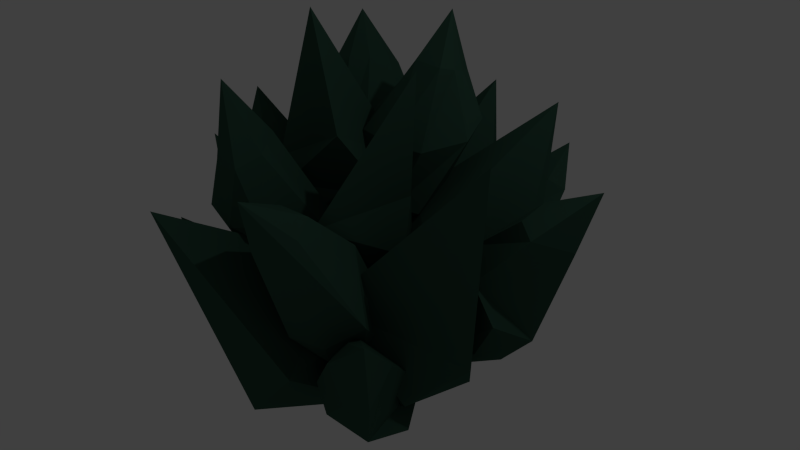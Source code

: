 # Source: deadAlgae.blend  (saved by Blender 2.76.0; exported with 4.5.12 LTS)
import bpy
from mathutils import Matrix  # noqa: F401  (used for matrix-valued properties, if any)

bpy.ops.wm.read_factory_settings(use_empty=True)
scene = bpy.context.scene
scene.name = 'Scene'

# ---- collections
col_collection_1 = bpy.data.collections.new('Collection 1'); scene.collection.children.link(col_collection_1)

# ---- materials (node trees are filled in below, after node groups)
mat_material = bpy.data.materials.new('Material')
mat_material.alpha_threshold = 0.0
mat_material.use_transparent_shadow = False
mat_material.diffuse_color = (0.03773, 0.09463, 0.06662, 1.0)
mat_material.roughness = 0.5
mat_material.line_color = (0.0, 0.0, 0.0, 1.0)

# ---- material node trees

# ---- world
world_world = bpy.data.worlds.new('World'); scene.world = world_world
world_world.color = (0.05088, 0.05088, 0.05088)
world_world.use_sun_shadow = False
world_world.sun_shadow_jitter_overblur = 0.0
world_world.cycles.sampling_method = 'MANUAL'
world_world.cycles.sample_map_resolution = 256

# ---- cameras
cam_camera = bpy.data.cameras.new('Camera')
cam_camera.clip_end = 100.0
cam_camera.lens = 35.0
cam_camera.sensor_width = 32.0
cam_camera.sensor_height = 18.0
cam_camera.ortho_scale = 7.314
cam_camera.dof.focus_distance = 0.0
cam_camera.dof.aperture_fstop = 128.0

# ---- lights
light_lamp = bpy.data.lights.new('Lamp', 'POINT')
light_lamp.transmission_factor = 0.0
light_lamp.cutoff_distance = 30.0
light_lamp.energy = 100.0
light_lamp.shadow_buffer_clip_start = 1.001
light_lamp.shadow_soft_size = 0.1
light_lamp.shadow_maximum_resolution = 0.006
light_lamp.use_absolute_resolution = True
light_lamp.cycles.use_multiple_importance_sampling = False

# ---- meshes
me_cube_008 = bpy.data.meshes.new('Cube.008')
me_cube_008.from_pydata([(-5.017, 0.7808, -3.505), (-5.924, 1.02, -1.731), (-5.253, 1.528, -3.654), (-6.06, 1.937, -1.84), (-4.186, 0.9731, -3.117), (-5.092, 1.19, -1.342), (-4.401, 1.691, -3.254), (-5.555, 0.4253, -2.635), (-6.012, 1.732, -2.917), (-4.821, 2.265, -2.373), (-4.365, 0.9581, -2.092), (-5.633, 1.727, -3.29), (-4.49, 2.057, -2.759), (-4.404, 0.8441, -2.66), (-5.45, 0.6347, -3.15), (-5.944, 0.5333, -2.254), (-6.153, 1.941, -2.422), (-4.877, 2.202, -1.824), (-4.71, 1.076, -1.69), (-5.667, 2.176, -1.664), (-4.84, 1.861, -3.472), (-5.485, 0.952, -1.518), (-4.674, 0.7423, -3.339), (-4.919, 0.5742, -2.338), (-5.458, 2.116, -2.67), (-4.853, 0.5174, -2.859), (-5.092, 2.129, -3.051), (-5.541, 2.248, -2.144), (-5.287, 0.5314, -1.94), (-6.131, 1.451, -1.851), (-5.264, 1.198, -3.643), (-5.021, 1.677, -1.331), (-4.25, 1.405, -3.168), (-4.486, 1.659, -2.184), (-5.89, 1.031, -2.825), (-4.242, 1.473, -2.613), (-5.703, 1.174, -3.297), (-6.208, 1.205, -2.413), (-4.613, 1.531, -1.666), (-6.074, 1.882, -1.045), (-4.511, 1.13, -3.858), (-5.228, 2.103, -1.451), (0.3738, 1.381, -3.764), (1.119, 2.349, -2.173), (0.6945, 0.7277, -3.436), (1.353, 1.57, -1.715), (-0.4693, 1.34, -3.356), (0.2737, 2.327, -1.777), (-0.1732, 0.7142, -3.037), (0.786, 2.246, -3.262), (1.392, 1.098, -2.705), (0.2115, 0.8271, -1.978), (-0.3949, 1.975, -2.535), (1.054, 0.8327, -3.017), (-0.099, 0.7231, -2.42), (-0.3105, 1.74, -3.06), (0.7531, 1.764, -3.555), (1.144, 2.436, -2.882), (1.504, 1.24, -2.179), (0.2062, 1.206, -1.572), (-0.08147, 2.162, -2.134), (0.97, 1.428, -1.44), (0.2997, 0.511, -3.102), (0.6573, 2.468, -2.051), (0.01387, 1.461, -3.661), (0.141, 2.214, -2.949), (0.8565, 0.8596, -2.291), (0.1218, 1.946, -3.403), (0.5337, 0.5767, -2.598), (0.9001, 1.073, -1.788), (0.4616, 2.531, -2.644), (1.378, 1.963, -2.01), (0.6725, 0.9996, -3.623), (0.2496, 1.933, -1.482), (-0.3588, 0.9729, -3.14), (-0.1978, 1.377, -2.192), (1.195, 1.697, -3.048), (-0.4152, 1.242, -2.653), (1.071, 1.281, -3.348), (1.486, 1.842, -2.606), (-0.136, 1.8, -1.848), (1.313, 2.847, -0.8064), (-0.05941, 0.8255, -3.853), (0.5069, 1.551, -1.322), (0.485, -1.709, -2.72), (2.143, -2.641, -2.082), (0.4055, -2.328, -3.216), (1.966, -3.432, -2.544), (0.001747, -2.052, -1.993), (1.666, -2.964, -1.347), (-0.0807, -2.649, -2.459), (1.486, -1.733, -2.31), (1.37, -2.807, -3.22), (0.609, -3.528, -2.273), (0.7251, -2.454, -1.363), (0.8618, -2.654, -3.254), (0.1799, -3.184, -2.278), (0.4631, -2.118, -1.758), (1.062, -1.716, -2.683), (1.982, -1.983, -2.311), (1.711, -3.198, -3.021), (0.9782, -3.693, -1.893), (1.196, -2.722, -1.325), (1.698, -3.726, -2.255), (0.1014, -2.711, -2.941), (1.934, -2.67, -1.637), (0.3173, -1.745, -2.377), (1.116, -1.997, -1.754), (0.9792, -3.264, -2.829), (0.7841, -1.734, -2.069), (0.4729, -3.125, -2.882), (1.31, -3.598, -2.546), (1.642, -2.117, -1.68), (2.134, -2.983, -2.436), (0.5004, -2.031, -3.107), (1.498, -3.414, -1.456), (-0.08168, -2.425, -2.211), (0.5986, -3.056, -1.733), (1.497, -2.205, -2.85), (0.2092, -2.713, -1.83), (1.048, -2.146, -3.121), (1.938, -2.529, -2.807), (1.022, -3.148, -1.397), (3.044, -3.589, -1.416), (-0.199, -1.89, -2.776), (1.49, -3.751, -1.807), (-2.479, -0.7451, -1.62), (-2.342, 0.3084, 0.08226), (-1.862, -1.163, -1.336), (-1.731, -0.2739, 0.4808), (-3.173, -1.26, -1.256), (-3.047, -0.1907, 0.4353), (-2.591, -1.667, -0.9789), (-2.579, 0.1542, -1.026), (-1.457, -0.5557, -0.5433), (-2.315, -1.474, 0.102), (-3.437, -0.7638, -0.3803), (-1.608, -0.9272, -0.8926), (-2.528, -1.681, -0.3609), (-3.246, -0.8676, -0.9187), (-2.356, -0.2429, -1.361), (-2.371, 0.4645, -0.6148), (-1.432, -0.4294, -0.003017), (-2.516, -1.195, 0.539), (-3.266, -0.4806, 0.04972), (-1.981, -0.6211, 0.7241), (-2.082, -1.585, -1.04), (-2.797, 0.156, 0.1923), (-2.828, -0.8748, -1.526), (-3.109, -0.241, -0.7463), (-1.785, -1.078, -0.1773), (-2.988, -0.4331, -1.223), (-1.914, -1.457, -0.5223), (-1.857, -0.9242, 0.3445), (-3.0, 0.1654, -0.4013), (-1.918, 0.1005, 0.2226), (-2.024, -0.9256, -1.499), (-2.86, -0.5655, 0.6938), (-2.885, -1.534, -1.068), (-2.953, -1.201, -0.08113), (-1.941, -0.1182, -0.8425), (-3.071, -1.383, -0.5622), (-1.831, -0.5063, -1.183), (-1.766, 0.1134, -0.3767), (-3.12, -0.8443, 0.3009), (-2.458, 0.6028, 0.9475), (-2.558, -1.433, -1.776), (-2.439, -0.7702, 0.8319), (-0.7734, -2.719, -4.959), (-0.1585, -4.626, -5.067), (-1.442, -2.983, -5.305), (-0.9927, -4.959, -5.322), (-1.023, -2.841, -4.064), (-0.3877, -4.739, -4.169), (-1.667, -3.095, -4.383), (-0.02014, -3.491, -5.052), (-1.186, -3.949, -5.705), (-1.781, -4.219, -4.453), (-0.6156, -3.761, -3.8), (-1.404, -3.502, -5.516), (-1.807, -3.693, -4.293), (-0.6961, -3.248, -4.06), (-0.4117, -3.107, -5.19), (0.1094, -3.991, -5.257), (-1.171, -4.501, -5.648), (-1.523, -4.675, -4.27), (-0.499, -4.267, -3.957), (-1.247, -5.071, -4.916), (-1.785, -3.131, -4.887), (-0.1339, -4.627, -4.576), (-0.7678, -2.726, -4.576), (-0.2131, -3.585, -4.367), (-1.588, -4.125, -5.138), (-0.3556, -3.099, -4.518), (-1.822, -3.684, -4.966), (-1.507, -4.652, -5.008), (0.05373, -4.03, -4.531), (-0.5376, -4.773, -5.345), (-1.137, -2.859, -5.279), (-0.8435, -4.925, -4.147), (-1.416, -2.998, -4.184), (-1.252, -4.014, -4.014), (-0.5495, -3.696, -5.491), (-1.29, -3.491, -3.953), (-0.8872, -3.292, -5.531), (-0.4868, -4.224, -5.625), (-0.9268, -4.442, -3.902), (-0.005831, -6.061, -4.802), (-1.337, -2.392, -4.679), (-1.218, -5.07, -4.423), (-3.645, -2.939, -3.778), (-5.096, -4.163, -3.129), (-3.976, -2.396, -3.297), (-5.384, -3.585, -2.454), (-3.041, -3.315, -3.167), (-4.488, -4.551, -2.536), (-3.351, -2.8, -2.698), (-4.341, -3.761, -3.887), (-4.954, -2.786, -3.07), (-4.142, -3.184, -1.985), (-3.528, -4.159, -2.803), (-4.485, -2.538, -3.104), (-3.668, -3.02, -2.211), (-3.36, -3.729, -3.155), (-4.126, -3.238, -3.896), (-4.845, -3.961, -3.767), (-5.287, -3.075, -2.732), (-4.353, -3.671, -1.822), (-4.0, -4.38, -2.65), (-5.128, -3.682, -2.045), (-3.724, -2.454, -2.8), (-4.744, -4.454, -2.945), (-3.372, -3.158, -3.622), (-3.879, -4.048, -3.419), (-4.603, -2.897, -2.454), (-3.641, -3.647, -3.666), (-4.148, -2.631, -2.481), (-4.875, -3.262, -2.147), (-4.336, -4.343, -3.409), (-5.342, -3.809, -2.89), (-3.919, -2.569, -3.572), (-4.53, -4.327, -2.1), (-3.177, -3.043, -2.85), (-3.762, -3.707, -2.296), (-4.721, -3.237, -3.576), (-3.36, -3.48, -2.553), (-4.429, -2.798, -3.594), (-5.182, -3.443, -3.363), (-4.016, -4.189, -2.226), (-5.769, -4.676, -2.534), (-3.14, -2.552, -3.463), (-4.775, -3.976, -1.865)], [], [(36, 11, 2, 30), (26, 12, 6, 20), (35, 13, 4, 32), (25, 14, 0, 22), (40, 20, 6), (29, 39, 3), (28, 15, 7, 23), (38, 18, 10, 33), (27, 17, 9, 24), (37, 16, 8, 34), (23, 7, 14, 25), (33, 10, 13, 35), (24, 9, 12, 26), (34, 8, 11, 36), (29, 3, 16, 37), (17, 27, 19, 39, 41), (31, 5, 18, 38), (21, 1, 15, 28), (5, 21, 28, 18), (3, 19, 27, 16), (8, 24, 26, 11), (10, 23, 25, 13), (16, 27, 24, 8), (18, 28, 23, 10), (31, 41, 39), (30, 2, 40), (13, 25, 22, 4), (11, 26, 20, 2), (0, 30, 40), (21, 5, 39), (41, 31, 38, 17), (1, 29, 37, 15), (7, 34, 36, 14), (9, 33, 35, 12), (15, 37, 34, 7), (17, 38, 33, 9), (21, 39, 1), (22, 40, 4), (12, 35, 32, 6), (14, 36, 30, 0), (39, 19, 3), (5, 31, 39), (39, 29, 1), (2, 20, 40), (40, 32, 4), (32, 40, 6), (22, 0, 40), (78, 53, 44, 72), (68, 54, 48, 62), (77, 55, 46, 74), (67, 56, 42, 64), (82, 62, 48), (71, 81, 45), (70, 57, 49, 65), (80, 60, 52, 75), (69, 59, 51, 66), (79, 58, 50, 76), (65, 49, 56, 67), (75, 52, 55, 77), (66, 51, 54, 68), (76, 50, 53, 78), (71, 45, 58, 79), (59, 69, 61, 81, 83), (73, 47, 60, 80), (63, 43, 57, 70), (47, 63, 70, 60), (45, 61, 69, 58), (50, 66, 68, 53), (52, 65, 67, 55), (58, 69, 66, 50), (60, 70, 65, 52), (73, 83, 81), (72, 44, 82), (55, 67, 64, 46), (53, 68, 62, 44), (42, 72, 82), (63, 47, 81), (83, 73, 80, 59), (43, 71, 79, 57), (49, 76, 78, 56), (51, 75, 77, 54), (57, 79, 76, 49), (59, 80, 75, 51), (63, 81, 43), (64, 82, 46), (54, 77, 74, 48), (56, 78, 72, 42), (81, 61, 45), (47, 73, 81), (81, 71, 43), (44, 62, 82), (82, 74, 46), (74, 82, 48), (64, 42, 82), (120, 95, 86, 114), (110, 96, 90, 104), (119, 97, 88, 116), (109, 98, 84, 106), (124, 104, 90), (113, 123, 87), (112, 99, 91, 107), (122, 102, 94, 117), (111, 101, 93, 108), (121, 100, 92, 118), (107, 91, 98, 109), (117, 94, 97, 119), (108, 93, 96, 110), (118, 92, 95, 120), (113, 87, 100, 121), (101, 111, 103, 123, 125), (115, 89, 102, 122), (105, 85, 99, 112), (89, 105, 112, 102), (87, 103, 111, 100), (92, 108, 110, 95), (94, 107, 109, 97), (100, 111, 108, 92), (102, 112, 107, 94), (115, 125, 123), (114, 86, 124), (97, 109, 106, 88), (95, 110, 104, 86), (84, 114, 124), (105, 89, 123), (125, 115, 122, 101), (85, 113, 121, 99), (91, 118, 120, 98), (93, 117, 119, 96), (99, 121, 118, 91), (101, 122, 117, 93), (105, 123, 85), (106, 124, 88), (96, 119, 116, 90), (98, 120, 114, 84), (123, 103, 87), (89, 115, 123), (123, 113, 85), (86, 104, 124), (124, 116, 88), (116, 124, 90), (106, 84, 124), (162, 137, 128, 156), (152, 138, 132, 146), (161, 139, 130, 158), (151, 140, 126, 148), (166, 146, 132), (155, 165, 129), (154, 141, 133, 149), (164, 144, 136, 159), (153, 143, 135, 150), (163, 142, 134, 160), (149, 133, 140, 151), (159, 136, 139, 161), (150, 135, 138, 152), (160, 134, 137, 162), (155, 129, 142, 163), (143, 153, 145, 165, 167), (157, 131, 144, 164), (147, 127, 141, 154), (131, 147, 154, 144), (129, 145, 153, 142), (134, 150, 152, 137), (136, 149, 151, 139), (142, 153, 150, 134), (144, 154, 149, 136), (157, 167, 165), (156, 128, 166), (139, 151, 148, 130), (137, 152, 146, 128), (126, 156, 166), (147, 131, 165), (167, 157, 164, 143), (127, 155, 163, 141), (133, 160, 162, 140), (135, 159, 161, 138), (141, 163, 160, 133), (143, 164, 159, 135), (147, 165, 127), (148, 166, 130), (138, 161, 158, 132), (140, 162, 156, 126), (165, 145, 129), (131, 157, 165), (165, 155, 127), (128, 146, 166), (166, 158, 130), (158, 166, 132), (148, 126, 166), (204, 179, 170, 198), (194, 180, 174, 188), (203, 181, 172, 200), (193, 182, 168, 190), (208, 188, 174), (197, 207, 171), (196, 183, 175, 191), (206, 186, 178, 201), (195, 185, 177, 192), (205, 184, 176, 202), (191, 175, 182, 193), (201, 178, 181, 203), (192, 177, 180, 194), (202, 176, 179, 204), (197, 171, 184, 205), (185, 195, 187, 207, 209), (199, 173, 186, 206), (189, 169, 183, 196), (173, 189, 196, 186), (171, 187, 195, 184), (176, 192, 194, 179), (178, 191, 193, 181), (184, 195, 192, 176), (186, 196, 191, 178), (199, 209, 207), (198, 170, 208), (181, 193, 190, 172), (179, 194, 188, 170), (168, 198, 208), (189, 173, 207), (209, 199, 206, 185), (169, 197, 205, 183), (175, 202, 204, 182), (177, 201, 203, 180), (183, 205, 202, 175), (185, 206, 201, 177), (189, 207, 169), (190, 208, 172), (180, 203, 200, 174), (182, 204, 198, 168), (207, 187, 171), (173, 199, 207), (207, 197, 169), (170, 188, 208), (208, 200, 172), (200, 208, 174), (190, 168, 208), (246, 221, 212, 240), (236, 222, 216, 230), (245, 223, 214, 242), (235, 224, 210, 232), (250, 230, 216), (239, 249, 213), (238, 225, 217, 233), (248, 228, 220, 243), (237, 227, 219, 234), (247, 226, 218, 244), (233, 217, 224, 235), (243, 220, 223, 245), (234, 219, 222, 236), (244, 218, 221, 246), (239, 213, 226, 247), (227, 237, 229, 249, 251), (241, 215, 228, 248), (231, 211, 225, 238), (215, 231, 238, 228), (213, 229, 237, 226), (218, 234, 236, 221), (220, 233, 235, 223), (226, 237, 234, 218), (228, 238, 233, 220), (241, 251, 249), (240, 212, 250), (223, 235, 232, 214), (221, 236, 230, 212), (210, 240, 250), (231, 215, 249), (251, 241, 248, 227), (211, 239, 247, 225), (217, 244, 246, 224), (219, 243, 245, 222), (225, 247, 244, 217), (227, 248, 243, 219), (231, 249, 211), (232, 250, 214), (222, 245, 242, 216), (224, 246, 240, 210), (249, 229, 213), (215, 241, 249), (249, 239, 211), (212, 230, 250), (250, 242, 214), (242, 250, 216), (232, 210, 250)])
me_cube_008.use_remesh_preserve_volume = False
me_cube_008.use_remesh_preserve_attributes = False
me_cube_008.use_mirror_vertex_groups = False
me_cube_008.update()
me_cube_013 = bpy.data.meshes.new('Cube.013')
me_cube_013.from_pydata([(1.418, -1.283, -1.719), (1.279, -1.241, 0.3013), (1.158, -0.8424, 0.3013), (1.956, -1.283, -1.719), (1.925, -1.416, 0.2933), (1.956, -0.7451, -1.719), (1.766, -0.9222, 0.2933), (1.199, -1.077, 0.3013), (1.316, -0.9931, -1.729), (1.925, -1.068, 0.2933), (1.529, -0.7295, 0.3013), (1.687, -0.6719, -1.719), (1.342, -1.495, 0.3436), (0.8991, -0.972, 1.584), (1.803, -1.098, -2.372), (1.242, -1.576, -0.4415), (1.174, -0.789, -0.9413), (2.018, -0.4457, -0.9413), (2.22, -1.41, -0.4415), (2.36, -0.7748, -0.6914), (1.195, -1.233, -0.7127), (1.716, -1.545, -0.09012), (1.448, -0.5139, -0.9413), (2.242, 1.018, -1.133), (1.627, -0.0223, 0.4252), (1.254, 0.1608, 0.4241), (2.558, 1.309, -0.8089), (2.132, 0.1985, 0.7666), (2.149, 1.645, -0.712), (1.663, 0.4207, 0.7596), (1.456, 0.03611, 0.4062), (1.965, 1.15, -1.15), (1.868, 0.4156, 0.8292), (1.386, 0.432, 0.6682), (1.935, 1.545, -0.8611), (1.898, -0.04681, 0.5045), (0.999, -0.4112, 1.404), (2.581, 1.583, -1.502), (2.006, 0.01987, -0.2996), (1.507, 0.7562, -0.5869), (1.741, 1.427, -0.01649), (2.453, 0.6529, 0.3204), (2.122, 1.265, 0.3244), (1.793, 0.3617, -0.4765), (2.247, 0.2791, 0.3399), (1.458, 1.076, -0.3727), (0.292, 2.748, 0.1973), (0.8139, 0.999, 0.9436), (0.515, 0.7991, 0.7345), (0.08399, 2.885, 0.6745), (0.7341, 1.235, 1.542), (-0.383, 2.656, 0.5364), (0.3668, 0.9847, 1.274), (0.7033, 0.9093, 0.8307), (0.07644, 2.608, 0.02859), (0.4322, 1.087, 1.453), (0.2736, 0.8452, 1.035), (-0.3426, 2.557, 0.279), (0.9188, 1.136, 1.168), (0.8353, 0.2494, 1.452), (-0.05998, 3.416, 0.1708), (1.012, 1.719, 0.6075), (0.1996, 1.801, 0.1538), (-0.4244, 1.869, 0.8137), (0.4898, 1.896, 1.433), (-0.1929, 1.879, 1.297), (0.648, 1.797, 0.374), (0.7617, 1.602, 1.284), (-0.1447, 1.753, 0.3253), (-2.199, 1.076, 0.3181), (-0.535, 0.4607, 1.18), (-0.3226, 0.4736, 0.8222), (-2.4, 0.5789, 0.3622), (-0.8453, -0.06755, 1.392), (-2.174, 0.4456, -0.1075), (-0.5781, -0.0429, 0.9476), (-0.4365, 0.4943, 1.031), (-2.047, 1.101, 0.05164), (-0.6991, -0.1537, 1.088), (-0.414, 0.1028, 0.7541), (-2.043, 0.676, -0.1935), (-0.6943, 0.3334, 1.376), (0.1473, -0.06422, 1.463), (-2.871, 1.013, -0.02008), (-1.2, 0.9378, 1.173), (-1.258, 0.9511, 0.2405), (-1.429, 0.0868, 0.01003), (-1.497, -0.007454, 1.108), (-1.489, -0.2202, 0.4454), (-1.263, 0.9749, 0.7395), (-1.176, 0.2155, 1.282), (-1.244, 0.6306, 0.02278), (-1.313, 0.7422, 1.302), (0.1409, -0.5844, 1.43), (-0.07009, -0.8177, 1.702), (-1.017, 1.088, 1.59), (0.55, -0.1129, 1.606), (-1.212, 0.8771, 2.044), (0.2829, -0.4086, 1.938), (0.03756, -0.6997, 1.525), (-1.482, 0.5698, 1.493), (0.4236, -0.2491, 1.9), (0.0931, -0.6236, 1.996), (-1.387, 0.6756, 1.963), (0.3224, -0.3792, 1.358), (0.8602, -1.051, 1.724), (-1.694, 1.374, 1.464), (-0.3433, -0.09786, 0.9838), (-1.042, -0.1197, 1.604), (-0.7022, 0.2876, 2.345), (0.1349, 0.4656, 1.647), (-0.2069, 0.4711, 2.253), (-0.6973, -0.08329, 1.244), (0.2031, 0.1069, 1.424), (-0.9914, -0.05201, 1.983), (-0.972, -1.615, -0.5057), (0.3252, -1.17, 0.9117), (0.5321, -1.527, 0.861), (-1.346, -1.703, -0.1293), (-0.1642, -1.097, 1.331), (-1.18, -2.213, -0.08383), (0.09926, -1.539, 1.261), (0.4313, -1.311, 0.8695), (-0.818, -1.875, -0.5597), (-0.05665, -1.426, 1.36), (0.309, -1.695, 1.13), (-0.9701, -2.238, -0.2658), (0.1267, -1.006, 1.03), (0.7555, -1.137, 1.709), (-1.613, -1.88, -0.8029), (-0.1117, -0.9572, 0.2527), (-0.1459, -1.829, -0.0825), (-0.6264, -2.293, 0.5366), (-0.7409, -1.276, 0.9514), (-0.8036, -1.969, 0.9251), (-0.1492, -1.349, 0.05684), (-0.3626, -1.078, 0.9286), (-0.2508, -2.134, 0.1318), (-0.6376, -0.5753, -1.786), (0.1629, -0.6315, 0.0156), (-0.5805, -1.11, -1.798), (0.3145, -1.014, -0.04282), (-1.125, -0.6324, -1.566), (-0.4201, -0.5137, 0.2737), (-1.068, -1.167, -1.578), (-0.2234, -0.988, 0.1974), (0.2528, -0.7851, -0.02087), (-0.4347, -0.8223, -1.871), (-0.3832, -0.8596, 0.2658), (-1.271, -0.9203, -1.494), (-0.009933, -1.166, 0.1062), (-0.8167, -1.212, -1.69), (-0.03431, -0.4463, 0.09934), (-0.8892, -0.5311, -1.674), (0.3004, -0.8077, 0.8938), (-1.176, -0.6491, -2.31), (0.01262, -0.237, -0.6859), (-0.04714, -1.023, -1.187), (-0.7755, -1.454, -0.8507), (-0.857, -0.5061, -0.2899), (-1.018, -1.158, -0.4756), (0.1557, -0.515, -1.017), (-0.6098, -0.2246, -0.4075), (-0.2656, -1.326, -1.082), (0.2084, 0.4515, -2.645), (0.4802, 0.135, -0.7179), (0.5189, 0.02073, -2.732), (0.8075, -0.1127, -0.7852), (-0.2267, 0.1351, -2.632), (-0.129, -0.08247, -0.672), (0.08391, -0.2957, -2.718), (0.2849, -0.3844, -0.7558), (0.6391, 0.05158, -0.7463), (0.5191, 0.3492, -2.694), (0.07184, -0.361, -0.7281), (-0.2269, -0.1934, -2.67), (0.5726, -0.4213, -0.7938), (0.3437, -0.1961, -2.737), (0.2044, 0.187, -0.6795), (-0.0514, 0.3519, -2.627), (0.4723, -0.2479, 0.1034), (-0.08413, 0.3439, -3.333), (0.3292, 0.6418, -1.343), (0.78, 0.1092, -1.965), (0.2961, -0.6616, -1.998), (-0.3661, -0.06678, -1.344), (-0.1411, -0.628, -1.69), (0.6633, 0.5696, -1.644), (-0.2667, 0.3117, -1.312), (0.7179, -0.2716, -2.002), (0.1983, 0.8429, -0.3927), (-0.1245, 1.888, -1.79), (-0.3227, 0.7082, -0.3891), (-0.5331, 1.88, -1.712), (0.3014, 0.4349, -0.7281), (0.1735, 1.463, -2.178), (-0.2196, 0.3003, -0.7245), (-0.3354, 1.46, -2.076), (-0.2978, 1.908, -1.739), (-0.09906, 0.9214, -0.271), (-0.1633, 1.376, -2.176), (0.07778, 0.2218, -0.8462), (-0.5713, 1.571, -1.942), (-0.342, 0.4859, -0.5564), (0.1128, 1.793, -1.912), (0.3207, 0.6572, -0.5609), (-0.37, 2.051, -2.455), (0.04041, 0.3805, -0.3105), (0.2424, 1.818, -1.284), (-0.4518, 1.372, -0.8457), (-0.6225, 0.6462, -1.369), (0.269, 1.035, -1.893), (-0.2787, 0.62, -1.78), (-0.05215, 1.772, -0.9395), (0.4541, 1.327, -1.706), (-0.6658, 1.096, -1.014), (-0.9052, -0.9392, 0.1698), (-2.142, -0.1058, -1.121), (-0.5065, -0.6924, -0.09419), (-1.835, -0.01938, -1.388), (-0.9581, -0.5105, 0.4906), (-2.34, 0.3046, -0.6598), (-0.5594, -0.2637, 0.2266), (-1.958, 0.4044, -0.9972), (-2.013, -0.09487, -1.249), (-0.6869, -0.9691, -0.07685), (-2.082, 0.4642, -0.8305), (-0.7777, -0.2338, 0.4733), (-1.788, 0.3281, -1.222), (-0.4787, -0.4445, 0.03029), (-2.314, -0.04663, -0.9043), (-0.9859, -0.7584, 0.3661), (-2.608, 0.5092, -1.596), (-0.5215, -0.7263, 0.3998), (-1.953, -0.7112, -0.6031), (-1.031, -0.6006, -0.7116), (-0.8602, 0.229, -0.3771), (-1.926, 0.1449, -0.1012), (-1.304, 0.4486, -0.1708), (-1.542, -0.8599, -0.7314), (-2.082, -0.2109, -0.1582), (-0.8545, -0.2568, -0.6837), (0.814, -0.2637, -1.353), (1.093, 1.518, -2.13), (2.154, 0.4207, -0.4541), (1.693, -0.6063, -0.5137), (0.05873, -0.09253, -0.3426), (0.1868, 0.694, -0.5673), (1.438, 0.6462, 0.4682), (0.7663, -0.9956, 1.671), (1.054, -1.995, -1.206), (0.1541, -1.356, -2.751), (0.3157, -0.1738, -0.8236), (1.294, -0.5414, -0.4008), (0.8797, -2.213, -0.3842), (0.2666, -2.16, -0.9382), (-0.241, -0.8923, -0.05668), (0.8225, -1.066, 1.791), (-0.003735, 0.7024, -0.1476), (0.1368, -0.8448, 1.34), (-0.7114, -0.8443, 0.4168), (-0.5128, 0.02892, -0.6549), (-0.7569, 1.411, -0.2722), (-0.5669, 1.035, 0.3105), (-1.711, 0.7775, 0.07996), (-1.545, 2.37, -1.222), (-0.3051, 0.6536, -0.5341), (0.672, -0.3268, 0.8596), (0.5602, -0.4053, -0.885), (0.2664, 0.4565, -1.235), (-1.16, 0.7292, -1.145), (-1.167, -0.2383, -0.8542), (-1.04, -0.4519, -1.306), (-1.444, 0.7717, -2.722), (0.1795, 0.6576, -0.6759), (0.6342, 2.657, -1.277), (1.489, 1.385, 0.4281), (1.68, 0.2719, -0.02229), (-0.1323, 0.1823, 0.1017), (-0.2332, 1.101, 0.06635), (0.8533, 1.251, 1.275), (0.8463, -1.03, 1.714), (0.1239, -0.6449, 0.3162), (0.8217, -1.038, 1.754), (-1.078, -1.273, 1.789), (-1.27, -1.498, 0.7011), (-0.4987, -0.09093, 0.076), (-0.0396, 0.06649, 0.7468), (-1.418, -0.1536, 1.578), (-3.103, -0.1842, -0.2208), (0.5514, -0.4273, 0.3389), (0.8622, -1.08, 1.804), (-0.296, -1.993, 0.7565), (0.009477, -1.666, -0.2776), (-0.1457, -0.08825, -0.01322), (-0.1125, -0.1735, 0.799), (-1.152, -1.17, 0.7229), (-1.79, -0.7919, -1.574), (0.547, 0.8651, 1.755), (0.864, -1.033, 1.749), (-0.0181, -0.2861, 0.2643), (0.5146, 0.9121, 0.2142), (-0.1987, 1.497, 1.72), (-0.3753, 0.6115, 1.993), (-1.172, 0.2949, 0.7606), (-1.297, 2.94, -0.03783)], [], [(22, 17, 5, 11), (19, 18, 3, 14, 5, 17), (0, 14, 3, 18, 21, 15), (14, 11, 5), (13, 10, 2), (13, 7, 1), (15, 20, 8, 0), (12, 4, 13), (9, 6, 10, 13), (2, 10, 22, 16), (4, 12, 21, 18), (1, 7, 20, 15), (6, 9, 19, 17), (12, 1, 15, 21), (9, 4, 18, 19), (10, 6, 17, 22), (7, 2, 16, 20), (4, 9, 13), (12, 13, 1), (7, 13, 2), (16, 22, 11, 14, 8, 20), (0, 8, 14), (45, 40, 28, 34), (42, 41, 26, 37, 28, 40), (23, 37, 26, 41, 44, 38), (37, 34, 28), (36, 33, 25), (36, 30, 24), (38, 43, 31, 23), (35, 27, 36), (32, 29, 33, 36), (25, 33, 45, 39), (27, 35, 44, 41), (24, 30, 43, 38), (29, 32, 42, 40), (35, 24, 38, 44), (32, 27, 41, 42), (33, 29, 40, 45), (30, 25, 39, 43), (27, 32, 36), (35, 36, 24), (30, 36, 25), (39, 45, 34, 37, 31, 43), (23, 31, 37), (68, 63, 51, 57), (65, 64, 49, 60, 51, 63), (46, 60, 49, 64, 67, 61), (60, 57, 51), (59, 56, 48), (59, 53, 47), (61, 66, 54, 46), (58, 50, 59), (55, 52, 56, 59), (48, 56, 68, 62), (50, 58, 67, 64), (47, 53, 66, 61), (52, 55, 65, 63), (58, 47, 61, 67), (55, 50, 64, 65), (56, 52, 63, 68), (53, 48, 62, 66), (50, 55, 59), (58, 59, 47), (53, 59, 48), (62, 68, 57, 60, 54, 66), (46, 54, 60), (91, 86, 74, 80), (88, 87, 72, 83, 74, 86), (69, 83, 72, 87, 90, 84), (83, 80, 74), (82, 79, 71), (82, 76, 70), (84, 89, 77, 69), (81, 73, 82), (78, 75, 79, 82), (71, 79, 91, 85), (73, 81, 90, 87), (70, 76, 89, 84), (75, 78, 88, 86), (81, 70, 84, 90), (78, 73, 87, 88), (79, 75, 86, 91), (76, 71, 85, 89), (73, 78, 82), (81, 82, 70), (76, 82, 71), (85, 91, 80, 83, 77, 89), (69, 77, 83), (114, 109, 97, 103), (111, 110, 95, 106, 97, 109), (92, 106, 95, 110, 113, 107), (106, 103, 97), (105, 102, 94), (105, 99, 93), (107, 112, 100, 92), (104, 96, 105), (101, 98, 102, 105), (94, 102, 114, 108), (96, 104, 113, 110), (93, 99, 112, 107), (98, 101, 111, 109), (104, 93, 107, 113), (101, 96, 110, 111), (102, 98, 109, 114), (99, 94, 108, 112), (96, 101, 105), (104, 105, 93), (99, 105, 94), (108, 114, 103, 106, 100, 112), (92, 100, 106), (137, 132, 120, 126), (134, 133, 118, 129, 120, 132), (115, 129, 118, 133, 136, 130), (129, 126, 120), (128, 125, 117), (128, 122, 116), (130, 135, 123, 115), (127, 119, 128), (124, 121, 125, 128), (117, 125, 137, 131), (119, 127, 136, 133), (116, 122, 135, 130), (121, 124, 134, 132), (127, 116, 130, 136), (124, 119, 133, 134), (125, 121, 132, 137), (122, 117, 131, 135), (119, 124, 128), (127, 128, 116), (122, 128, 117), (131, 137, 126, 129, 123, 135), (115, 123, 129), (161, 157, 140, 147), (163, 158, 144, 151), (160, 159, 142, 149), (162, 156, 138, 153), (155, 151, 144), (154, 150, 141), (154, 146, 139), (155, 149, 142), (158, 160, 149, 144), (156, 161, 147, 138), (153, 138, 155), (152, 143, 154), (148, 145, 150, 154), (147, 140, 155), (159, 162, 153, 142), (157, 163, 151, 140), (141, 150, 163, 157), (143, 152, 162, 159), (139, 146, 161, 156), (145, 148, 160, 158), (152, 139, 156, 162), (148, 143, 159, 160), (150, 145, 158, 163), (146, 141, 157, 161), (143, 148, 154), (152, 154, 139), (146, 154, 141), (140, 151, 155), (138, 147, 155), (153, 155, 142), (149, 155, 144), (187, 183, 166, 173), (189, 184, 170, 177), (186, 185, 168, 175), (188, 182, 164, 179), (181, 177, 170), (180, 176, 167), (180, 172, 165), (181, 175, 168), (184, 186, 175, 170), (182, 187, 173, 164), (179, 164, 181), (178, 169, 180), (174, 171, 176, 180), (173, 166, 181), (185, 188, 179, 168), (183, 189, 177, 166), (167, 176, 189, 183), (169, 178, 188, 185), (165, 172, 187, 182), (171, 174, 186, 184), (178, 165, 182, 188), (174, 169, 185, 186), (176, 171, 184, 189), (172, 167, 183, 187), (169, 174, 180), (178, 180, 165), (172, 180, 167), (166, 177, 181), (164, 173, 181), (179, 181, 168), (175, 181, 170), (213, 209, 192, 199), (215, 210, 196, 203), (212, 211, 194, 201), (214, 208, 190, 205), (207, 203, 196), (206, 202, 193), (206, 198, 191), (207, 201, 194), (210, 212, 201, 196), (208, 213, 199, 190), (205, 190, 207), (204, 195, 206), (200, 197, 202, 206), (199, 192, 207), (211, 214, 205, 194), (209, 215, 203, 192), (193, 202, 215, 209), (195, 204, 214, 211), (191, 198, 213, 208), (197, 200, 212, 210), (204, 191, 208, 214), (200, 195, 211, 212), (202, 197, 210, 215), (198, 193, 209, 213), (195, 200, 206), (204, 206, 191), (198, 206, 193), (192, 203, 207), (190, 199, 207), (205, 207, 194), (201, 207, 196), (239, 235, 218, 225), (241, 236, 222, 229), (238, 237, 220, 227), (240, 234, 216, 231), (233, 229, 222), (232, 228, 219), (232, 224, 217), (233, 227, 220), (236, 238, 227, 222), (234, 239, 225, 216), (231, 216, 233), (230, 221, 232), (226, 223, 228, 232), (225, 218, 233), (237, 240, 231, 220), (235, 241, 229, 218), (219, 228, 241, 235), (221, 230, 240, 237), (217, 224, 239, 234), (223, 226, 238, 236), (230, 217, 234, 240), (226, 221, 237, 238), (228, 223, 236, 241), (224, 219, 235, 239), (221, 226, 232), (230, 232, 217), (224, 232, 219), (218, 229, 233), (216, 225, 233), (231, 233, 220), (227, 233, 222), (242, 243, 244, 245), (246, 249, 248, 247), (242, 246, 247, 243), (243, 247, 248, 244), (244, 248, 249, 245), (246, 242, 245, 249), (250, 251, 252, 253), (254, 257, 256, 255), (250, 254, 255, 251), (251, 255, 256, 252), (252, 256, 257, 253), (254, 250, 253, 257), (258, 259, 260, 261), (262, 265, 264, 263), (258, 262, 263, 259), (259, 263, 264, 260), (260, 264, 265, 261), (262, 258, 261, 265), (266, 267, 268, 269), (270, 273, 272, 271), (266, 270, 271, 267), (267, 271, 272, 268), (268, 272, 273, 269), (270, 266, 269, 273), (274, 275, 276, 277), (278, 281, 280, 279), (274, 278, 279, 275), (275, 279, 280, 276), (276, 280, 281, 277), (278, 274, 277, 281), (282, 283, 284, 285), (286, 289, 288, 287), (282, 286, 287, 283), (283, 287, 288, 284), (284, 288, 289, 285), (286, 282, 285, 289), (290, 291, 292, 293), (294, 297, 296, 295), (290, 294, 295, 291), (291, 295, 296, 292), (292, 296, 297, 293), (294, 290, 293, 297), (298, 299, 300, 301), (302, 305, 304, 303), (298, 302, 303, 299), (299, 303, 304, 300), (300, 304, 305, 301), (302, 298, 301, 305)])
me_cube_013.materials.append(mat_material)
me_cube_013.use_remesh_preserve_volume = False
me_cube_013.use_remesh_preserve_attributes = False
me_cube_013.use_mirror_vertex_groups = False
me_cube_013.update()

# ---- objects
ob_cube_004 = bpy.data.objects.new('Cube.004', me_cube_008)
ob_cube_009 = bpy.data.objects.new('Cube.009', me_cube_013)
ob_lamp = bpy.data.objects.new('Lamp', light_lamp)
ob_camera = bpy.data.objects.new('Camera', cam_camera)

# ---- transforms, parenting, visibility, modifiers, constraints
ob_cube_004.location = (-0.2566, -0.441, 0.415)
ob_cube_004.rotation_euler = (-0.563, 0.1709, 3.4)
ob_cube_004.scale = (0.1579, 0.1579, 0.1579)
ob_cube_004.lineart.crease_threshold = 0.0
ob_cube_009.location = (0.0, 0.0, 0.0)
ob_cube_009.rotation_euler = (-3.737, 0.4422, 1.528)
ob_cube_009.lineart.crease_threshold = 0.0
ob_lamp.location = (4.82, 1.014, 7.103)
ob_lamp.rotation_euler = (0.6503, 0.05522, 1.866)
ob_lamp.scale = (1.201, 1.201, 1.201)
ob_lamp.lock_rotations_4d = False
ob_lamp.empty_display_type = 'ARROWS'
ob_lamp.color = (0.0, 0.0, 0.0, 0.0)
ob_lamp.lineart.crease_threshold = 0.0
ob_camera.location = (7.481, -6.508, 5.344)
ob_camera.rotation_euler = (1.109, 0.01082, 0.8149)
ob_camera.lock_rotations_4d = False
ob_camera.empty_display_type = 'ARROWS'
ob_camera.color = (0.0, 0.0, 0.0, 0.0)
ob_camera.display_type = 'WIRE'
ob_camera.lineart.crease_threshold = 0.0

# ---- collection membership
col_collection_1.objects.link(ob_cube_004)
col_collection_1.objects.link(ob_cube_009)
col_collection_1.objects.link(ob_lamp)
col_collection_1.objects.link(ob_camera)

# ---- scene / render settings (as saved in the file)
scene.camera = ob_camera
scene.frame_start = 1; scene.frame_end = 250; scene.frame_set(1)
scene.render.engine = 'BLENDER_EEVEE_NEXT'
scene.render.resolution_percentage = 50
scene.render.dither_intensity = 0.0
scene.cycles.use_denoising = False
scene.cycles.samples = 10
scene.cycles.sampling_pattern = 'TABULATED_SOBOL'
scene.cycles.light_sampling_threshold = 0.0
scene.cycles.use_adaptive_sampling = False
scene.cycles.use_light_tree = False
scene.cycles.blur_glossy = 0.0
scene.cycles.pixel_filter_type = 'GAUSSIAN'
scene.cycles.sample_clamp_indirect = 0.0
scene.view_settings.view_transform = 'Standard'
bpy.context.view_layer.update()
